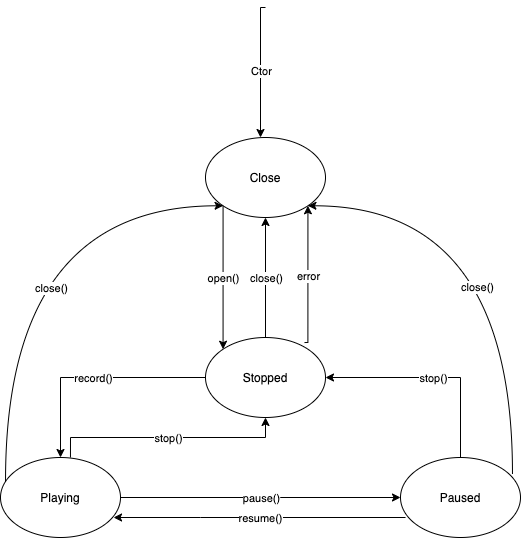

The diagram above was exported from draw.io. Its source (the exported page's mxGraphModel, read from the mxfile embedded in the PNG):
<mxGraphModel dx="1865" dy="865" grid="1" gridSize="10" guides="1" tooltips="1" connect="1" arrows="1" fold="1" page="1" pageScale="1" pageWidth="850" pageHeight="1100" math="0" shadow="0">
  <root>
    <mxCell id="0" />
    <mxCell id="1" parent="0" />
    <mxCell id="UwaY0PAoRdNtSqo09hEC-1" value="Close" style="ellipse;whiteSpace=wrap;html=1;" parent="1" vertex="1">
      <mxGeometry x="365" y="160" width="120" height="80" as="geometry" />
    </mxCell>
    <mxCell id="UwaY0PAoRdNtSqo09hEC-2" value="Stopped" style="ellipse;whiteSpace=wrap;html=1;" parent="1" vertex="1">
      <mxGeometry x="365" y="360" width="120" height="80" as="geometry" />
    </mxCell>
    <mxCell id="UwaY0PAoRdNtSqo09hEC-3" value="Paused" style="ellipse;whiteSpace=wrap;html=1;" parent="1" vertex="1">
      <mxGeometry x="560" y="480" width="120" height="80" as="geometry" />
    </mxCell>
    <mxCell id="UwaY0PAoRdNtSqo09hEC-4" value="Playing" style="ellipse;whiteSpace=wrap;html=1;" parent="1" vertex="1">
      <mxGeometry x="160" y="480" width="120" height="80" as="geometry" />
    </mxCell>
    <mxCell id="UwaY0PAoRdNtSqo09hEC-5" value="" style="endArrow=classic;html=1;rounded=0;edgeStyle=orthogonalEdgeStyle;" parent="1" edge="1">
      <mxGeometry relative="1" as="geometry">
        <mxPoint x="425" y="30" as="sourcePoint" />
        <mxPoint x="420" y="160" as="targetPoint" />
        <Array as="points">
          <mxPoint x="420" y="30" />
          <mxPoint x="420" y="160" />
        </Array>
      </mxGeometry>
    </mxCell>
    <mxCell id="UwaY0PAoRdNtSqo09hEC-6" value="Ctor" style="edgeLabel;resizable=0;html=1;align=center;verticalAlign=middle;" parent="UwaY0PAoRdNtSqo09hEC-5" connectable="0" vertex="1">
      <mxGeometry relative="1" as="geometry" />
    </mxCell>
    <mxCell id="UwaY0PAoRdNtSqo09hEC-14" value="" style="endArrow=classic;html=1;rounded=0;edgeStyle=orthogonalEdgeStyle;exitX=0;exitY=0.5;exitDx=0;exitDy=0;entryX=0.5;entryY=0;entryDx=0;entryDy=0;" parent="1" source="UwaY0PAoRdNtSqo09hEC-2" target="UwaY0PAoRdNtSqo09hEC-4" edge="1">
      <mxGeometry relative="1" as="geometry">
        <mxPoint x="400" y="580" as="sourcePoint" />
        <mxPoint x="500" y="580" as="targetPoint" />
      </mxGeometry>
    </mxCell>
    <mxCell id="UwaY0PAoRdNtSqo09hEC-15" value="record()" style="edgeLabel;resizable=0;html=1;align=center;verticalAlign=middle;" parent="UwaY0PAoRdNtSqo09hEC-14" connectable="0" vertex="1">
      <mxGeometry relative="1" as="geometry" />
    </mxCell>
    <mxCell id="UwaY0PAoRdNtSqo09hEC-16" value="" style="endArrow=classic;html=1;rounded=0;edgeStyle=orthogonalEdgeStyle;exitX=1;exitY=0.5;exitDx=0;exitDy=0;entryX=0;entryY=0.5;entryDx=0;entryDy=0;" parent="1" source="UwaY0PAoRdNtSqo09hEC-4" target="UwaY0PAoRdNtSqo09hEC-3" edge="1">
      <mxGeometry relative="1" as="geometry">
        <mxPoint x="410" y="590" as="sourcePoint" />
        <mxPoint x="510" y="590" as="targetPoint" />
        <Array as="points">
          <mxPoint x="440" y="520" />
          <mxPoint x="440" y="520" />
        </Array>
      </mxGeometry>
    </mxCell>
    <mxCell id="UwaY0PAoRdNtSqo09hEC-17" value="pause()" style="edgeLabel;resizable=0;html=1;align=center;verticalAlign=middle;" parent="UwaY0PAoRdNtSqo09hEC-16" connectable="0" vertex="1">
      <mxGeometry relative="1" as="geometry" />
    </mxCell>
    <mxCell id="UwaY0PAoRdNtSqo09hEC-19" value="" style="endArrow=classic;html=1;rounded=0;edgeStyle=orthogonalEdgeStyle;exitX=0.042;exitY=0.75;exitDx=0;exitDy=0;exitPerimeter=0;entryX=0.942;entryY=0.75;entryDx=0;entryDy=0;entryPerimeter=0;" parent="1" source="UwaY0PAoRdNtSqo09hEC-3" target="UwaY0PAoRdNtSqo09hEC-4" edge="1">
      <mxGeometry relative="1" as="geometry">
        <mxPoint x="580" y="610" as="sourcePoint" />
        <mxPoint x="680" y="610" as="targetPoint" />
        <Array as="points">
          <mxPoint x="360" y="540" />
          <mxPoint x="360" y="540" />
        </Array>
      </mxGeometry>
    </mxCell>
    <mxCell id="UwaY0PAoRdNtSqo09hEC-20" value="resume()" style="edgeLabel;resizable=0;html=1;align=center;verticalAlign=middle;" parent="UwaY0PAoRdNtSqo09hEC-19" connectable="0" vertex="1">
      <mxGeometry relative="1" as="geometry" />
    </mxCell>
    <mxCell id="UwaY0PAoRdNtSqo09hEC-23" value="" style="endArrow=classic;html=1;rounded=0;edgeStyle=orthogonalEdgeStyle;exitX=0.583;exitY=0;exitDx=0;exitDy=0;exitPerimeter=0;entryX=0.5;entryY=1;entryDx=0;entryDy=0;" parent="1" source="UwaY0PAoRdNtSqo09hEC-4" target="UwaY0PAoRdNtSqo09hEC-2" edge="1">
      <mxGeometry relative="1" as="geometry">
        <mxPoint x="720" y="640" as="sourcePoint" />
        <mxPoint x="410" y="440" as="targetPoint" />
      </mxGeometry>
    </mxCell>
    <mxCell id="UwaY0PAoRdNtSqo09hEC-24" value="stop()" style="edgeLabel;resizable=0;html=1;align=center;verticalAlign=middle;" parent="UwaY0PAoRdNtSqo09hEC-23" connectable="0" vertex="1">
      <mxGeometry relative="1" as="geometry" />
    </mxCell>
    <mxCell id="UwaY0PAoRdNtSqo09hEC-25" value="" style="endArrow=classic;html=1;rounded=0;edgeStyle=orthogonalEdgeStyle;exitX=0.5;exitY=0;exitDx=0;exitDy=0;entryX=1;entryY=0.5;entryDx=0;entryDy=0;" parent="1" source="UwaY0PAoRdNtSqo09hEC-3" target="UwaY0PAoRdNtSqo09hEC-2" edge="1">
      <mxGeometry relative="1" as="geometry">
        <mxPoint x="840" y="660" as="sourcePoint" />
        <mxPoint x="940" y="660" as="targetPoint" />
      </mxGeometry>
    </mxCell>
    <mxCell id="UwaY0PAoRdNtSqo09hEC-26" value="stop()" style="edgeLabel;resizable=0;html=1;align=center;verticalAlign=middle;" parent="UwaY0PAoRdNtSqo09hEC-25" connectable="0" vertex="1">
      <mxGeometry relative="1" as="geometry" />
    </mxCell>
    <mxCell id="UwaY0PAoRdNtSqo09hEC-28" value="" style="curved=1;endArrow=classic;html=1;rounded=0;edgeStyle=orthogonalEdgeStyle;exitX=0.042;exitY=0.288;exitDx=0;exitDy=0;exitPerimeter=0;entryX=0;entryY=1;entryDx=0;entryDy=0;" parent="1" source="UwaY0PAoRdNtSqo09hEC-4" target="UwaY0PAoRdNtSqo09hEC-1" edge="1">
      <mxGeometry width="50" height="50" relative="1" as="geometry">
        <mxPoint x="560" y="620" as="sourcePoint" />
        <mxPoint x="360" y="200" as="targetPoint" />
        <Array as="points">
          <mxPoint x="165" y="228" />
        </Array>
      </mxGeometry>
    </mxCell>
    <mxCell id="UwaY0PAoRdNtSqo09hEC-29" value="close()" style="edgeLabel;html=1;align=center;verticalAlign=middle;resizable=0;points=[];" parent="UwaY0PAoRdNtSqo09hEC-28" vertex="1" connectable="0">
      <mxGeometry x="0.3953" relative="1" as="geometry">
        <mxPoint x="-23" y="82" as="offset" />
      </mxGeometry>
    </mxCell>
    <mxCell id="UwaY0PAoRdNtSqo09hEC-30" value="" style="curved=1;endArrow=classic;html=1;rounded=0;edgeStyle=orthogonalEdgeStyle;exitX=0.933;exitY=0.2;exitDx=0;exitDy=0;exitPerimeter=0;entryX=1;entryY=1;entryDx=0;entryDy=0;" parent="1" source="UwaY0PAoRdNtSqo09hEC-3" target="UwaY0PAoRdNtSqo09hEC-1" edge="1">
      <mxGeometry width="50" height="50" relative="1" as="geometry">
        <mxPoint x="720" y="640" as="sourcePoint" />
        <mxPoint x="770" y="590" as="targetPoint" />
        <Array as="points">
          <mxPoint x="672" y="228" />
        </Array>
      </mxGeometry>
    </mxCell>
    <mxCell id="UwaY0PAoRdNtSqo09hEC-31" value="close()" style="edgeLabel;html=1;align=center;verticalAlign=middle;resizable=0;points=[];" parent="UwaY0PAoRdNtSqo09hEC-30" vertex="1" connectable="0">
      <mxGeometry x="-0.2378" y="35" relative="1" as="geometry">
        <mxPoint y="-6" as="offset" />
      </mxGeometry>
    </mxCell>
    <mxCell id="UwaY0PAoRdNtSqo09hEC-33" value="" style="endArrow=classic;html=1;rounded=0;edgeStyle=orthogonalEdgeStyle;exitX=0.5;exitY=0;exitDx=0;exitDy=0;entryX=0.5;entryY=1;entryDx=0;entryDy=0;" parent="1" source="UwaY0PAoRdNtSqo09hEC-2" target="UwaY0PAoRdNtSqo09hEC-1" edge="1">
      <mxGeometry relative="1" as="geometry">
        <mxPoint x="250" y="720" as="sourcePoint" />
        <mxPoint x="439" y="250" as="targetPoint" />
        <Array as="points">
          <mxPoint x="425" y="300" />
          <mxPoint x="425" y="300" />
        </Array>
      </mxGeometry>
    </mxCell>
    <mxCell id="UwaY0PAoRdNtSqo09hEC-34" value="close()" style="edgeLabel;resizable=0;html=1;align=center;verticalAlign=middle;" parent="UwaY0PAoRdNtSqo09hEC-33" connectable="0" vertex="1">
      <mxGeometry relative="1" as="geometry" />
    </mxCell>
    <mxCell id="UwaY0PAoRdNtSqo09hEC-35" value="" style="endArrow=classic;html=1;rounded=0;edgeStyle=orthogonalEdgeStyle;exitX=0;exitY=1;exitDx=0;exitDy=0;entryX=0;entryY=0;entryDx=0;entryDy=0;" parent="1" source="UwaY0PAoRdNtSqo09hEC-1" target="UwaY0PAoRdNtSqo09hEC-2" edge="1">
      <mxGeometry relative="1" as="geometry">
        <mxPoint x="890" y="650" as="sourcePoint" />
        <mxPoint x="405" y="710" as="targetPoint" />
        <Array as="points" />
      </mxGeometry>
    </mxCell>
    <mxCell id="UwaY0PAoRdNtSqo09hEC-36" value="open()" style="edgeLabel;resizable=0;html=1;align=center;verticalAlign=middle;" parent="UwaY0PAoRdNtSqo09hEC-35" connectable="0" vertex="1">
      <mxGeometry relative="1" as="geometry" />
    </mxCell>
    <mxCell id="UwaY0PAoRdNtSqo09hEC-37" value="" style="endArrow=classic;html=1;rounded=0;edgeStyle=orthogonalEdgeStyle;exitX=0.825;exitY=0.063;exitDx=0;exitDy=0;exitPerimeter=0;entryX=1;entryY=1;entryDx=0;entryDy=0;" parent="1" source="UwaY0PAoRdNtSqo09hEC-2" target="UwaY0PAoRdNtSqo09hEC-1" edge="1">
      <mxGeometry relative="1" as="geometry">
        <mxPoint x="710" y="640" as="sourcePoint" />
        <mxPoint x="480" y="220" as="targetPoint" />
        <Array as="points">
          <mxPoint x="467" y="365" />
        </Array>
      </mxGeometry>
    </mxCell>
    <mxCell id="UwaY0PAoRdNtSqo09hEC-38" value="error" style="edgeLabel;resizable=0;html=1;align=center;verticalAlign=middle;" parent="UwaY0PAoRdNtSqo09hEC-37" connectable="0" vertex="1">
      <mxGeometry relative="1" as="geometry" />
    </mxCell>
  </root>
</mxGraphModel>